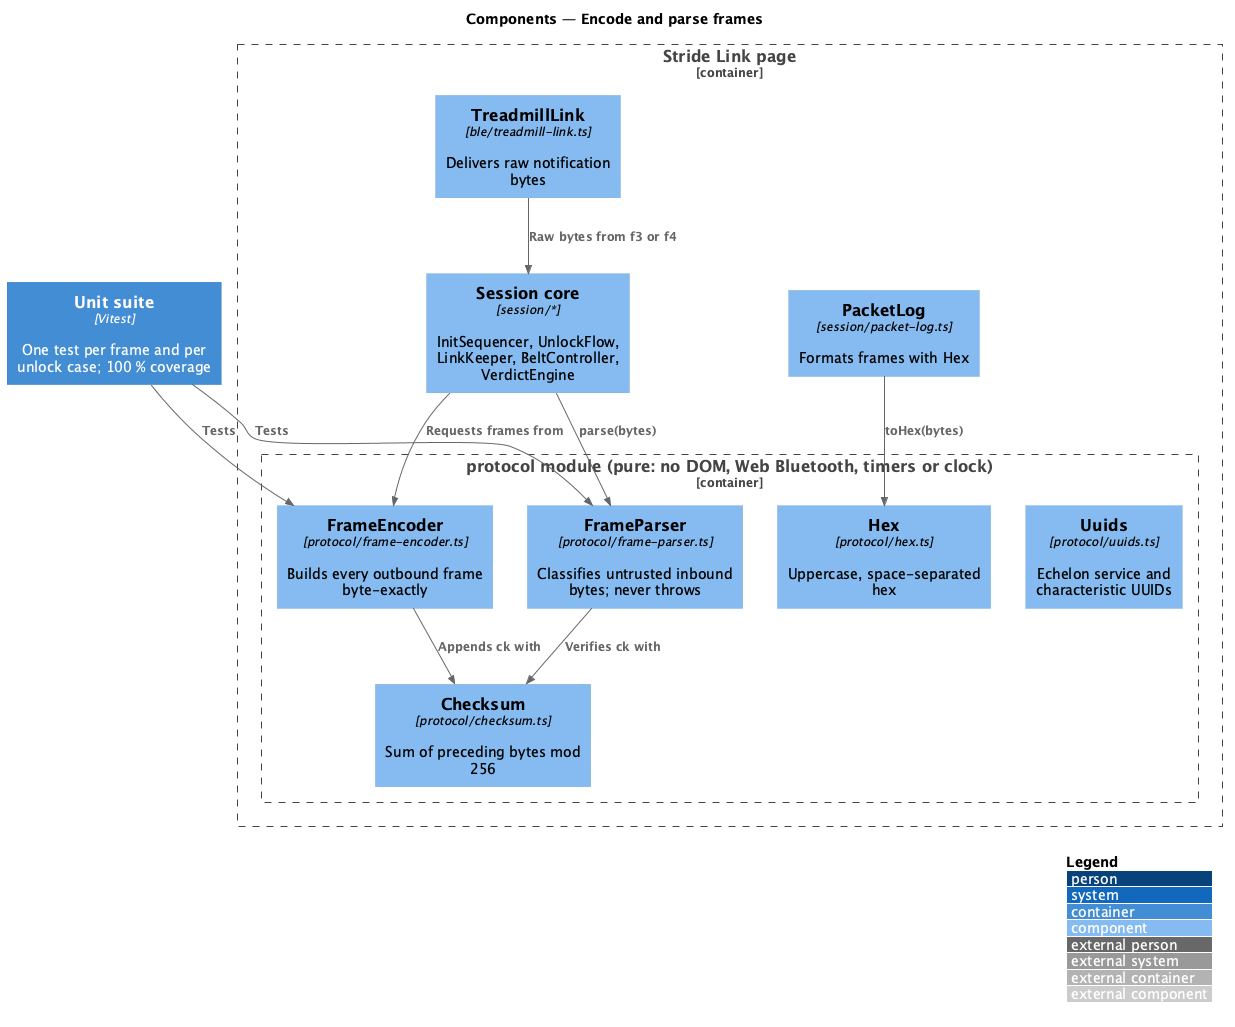

The diagram above was rendered by PlantUML. Its source (embedded in the PNG):
@startuml
!include <C4/C4_Component>
LAYOUT_WITH_LEGEND()
title Components — Encode and parse frames

Container_Boundary(page, "Stride Link page") {
  Container_Boundary(proto, "protocol module (pure: no DOM, Web Bluetooth, timers or clock)") {
    Component(checksum, "Checksum", "protocol/checksum.ts", "Sum of preceding bytes mod 256")
    Component(encoder, "FrameEncoder", "protocol/frame-encoder.ts", "Builds every outbound frame byte-exactly")
    Component(parser, "FrameParser", "protocol/frame-parser.ts", "Classifies untrusted inbound bytes; never throws")
    Component(hex, "Hex", "protocol/hex.ts", "Uppercase, space-separated hex")
    Component(uuids, "Uuids", "protocol/uuids.ts", "Echelon service and characteristic UUIDs")
  }
  Component(session, "Session core", "session/*", "InitSequencer, UnlockFlow, LinkKeeper, BeltController, VerdictEngine")
  Component(link, "TreadmillLink", "ble/treadmill-link.ts", "Delivers raw notification bytes")
  Component(log, "PacketLog", "session/packet-log.ts", "Formats frames with Hex")
}
Container(unit, "Unit suite", "Vitest", "One test per frame and per unlock case; 100 % coverage")

Rel(session, encoder, "Requests frames from")
Rel(encoder, checksum, "Appends ck with")
Rel(link, session, "Raw bytes from f3 or f4")
Rel(session, parser, "parse(bytes)")
Rel(parser, checksum, "Verifies ck with")
Rel(log, hex, "toHex(bytes)")
Rel(unit, encoder, "Tests")
Rel(unit, parser, "Tests")
@enduml